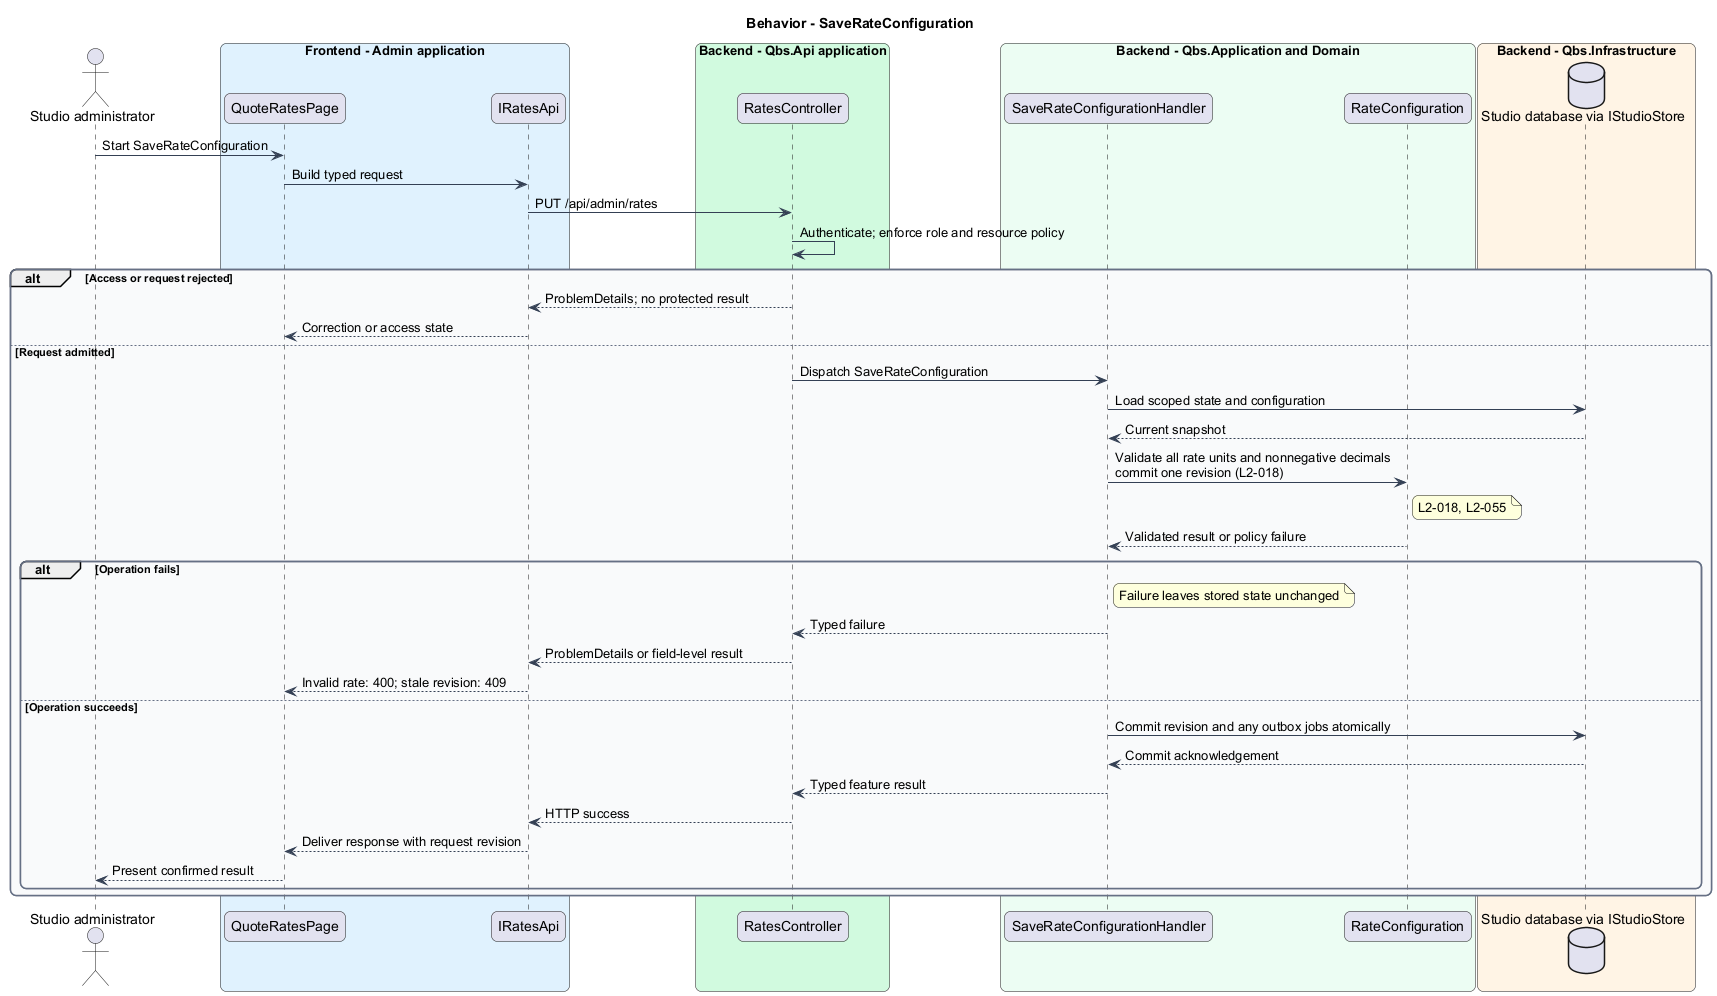

The diagram above was rendered by PlantUML. Its source (embedded in the PNG):
@startuml
skinparam backgroundColor #FFFFFF
skinparam shadowing false
skinparam roundcorner 12
skinparam defaultFontName Arial
skinparam ArrowColor #344054
skinparam rectangle {
  BorderColor #344054
  FontColor #101828
}
skinparam package {
  BorderColor #667085
  FontColor #101828
  BackgroundColor #F9FAFB
}
title Behavior - SaveRateConfiguration
actor "Studio administrator" as actor
box "Frontend - Admin application" #E0F2FE
 participant "QuoteRatesPage" as page
 participant "IRatesApi" as client
end box
box "Backend - Qbs.Api application" #D1FADF
 participant "RatesController" as controller
end box
box "Backend - Qbs.Application and Domain" #ECFDF3
 participant "SaveRateConfigurationHandler" as handler
 participant "RateConfiguration" as entity
end box
box "Backend - Qbs.Infrastructure" #FFF4E5
 database "Studio database via IStudioStore" as db
end box
actor -> page : Start SaveRateConfiguration
page -> client : Build typed request
client -> controller : PUT /api/admin/rates
controller -> controller : Authenticate; enforce role and resource policy
alt Access or request rejected
controller --> client : ProblemDetails; no protected result
client --> page : Correction or access state
else Request admitted
controller -> handler : Dispatch SaveRateConfiguration
handler -> db : Load scoped state and configuration
db --> handler : Current snapshot
handler -> entity : Validate all rate units and nonnegative decimals\ncommit one revision (L2-018)
note right of entity
L2-018, L2-055
end note
entity --> handler : Validated result or policy failure
alt Operation fails
note right of handler : Failure leaves stored state unchanged
handler --> controller : Typed failure
controller --> client : ProblemDetails or field-level result
client --> page : Invalid rate: 400; stale revision: 409
else Operation succeeds
handler -> db : Commit revision and any outbox jobs atomically
db --> handler : Commit acknowledgement
handler --> controller : Typed feature result
controller --> client : HTTP success
client --> page : Deliver response with request revision
page --> actor : Present confirmed result
end
end
@enduml